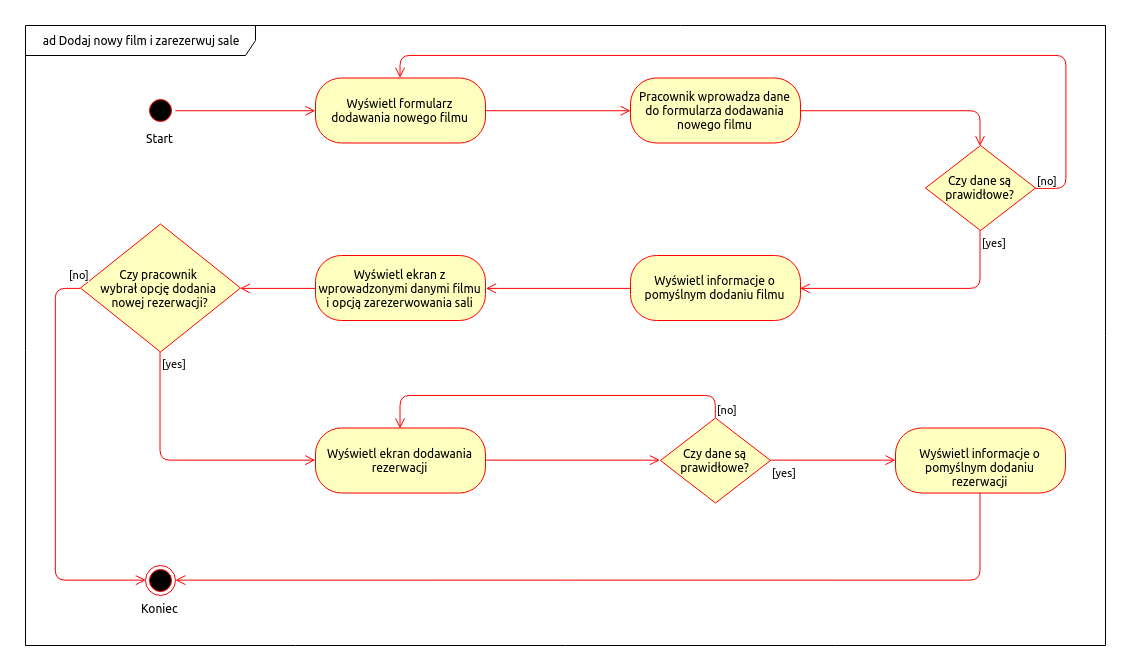

The diagram above was exported from draw.io. Its source (the exported page's mxGraphModel, read from the mxfile embedded in the PNG):
<mxGraphModel dx="2439" dy="1053" grid="1" gridSize="10" guides="1" tooltips="1" connect="1" arrows="1" fold="1" page="1" pageScale="1" pageWidth="1100" pageHeight="850" background="#ffffff" math="0" shadow="0">
  <root>
    <mxCell id="0" />
    <mxCell id="1" parent="0" />
    <mxCell id="xDM4aftojPzbOTRNv5L--29" value="ad Dodaj nowy film i zarezerwuj sale" style="shape=umlFrame;whiteSpace=wrap;html=1;width=230;height=30;" vertex="1" parent="1">
      <mxGeometry x="50" y="790" width="1080" height="620" as="geometry" />
    </mxCell>
    <mxCell id="xDM4aftojPzbOTRNv5L--2" value="Start" style="ellipse;html=1;shape=startState;fillColor=#000000;strokeColor=#ff0000;rounded=1;shadow=0;comic=0;labelBackgroundColor=none;fontFamily=Verdana;fontSize=12;fontColor=#000000;align=center;direction=south;labelPosition=center;verticalLabelPosition=bottom;verticalAlign=top;" vertex="1" parent="1">
      <mxGeometry x="170" y="860" width="30" height="30" as="geometry" />
    </mxCell>
    <mxCell id="xDM4aftojPzbOTRNv5L--3" value="Pracownik wprowadza dane do formularza dodawania nowego filmu" style="rounded=1;whiteSpace=wrap;html=1;arcSize=40;fontColor=#000000;fillColor=#ffffc0;strokeColor=#ff0000;" vertex="1" parent="1">
      <mxGeometry x="655" y="842.5" width="170" height="65" as="geometry" />
    </mxCell>
    <mxCell id="xDM4aftojPzbOTRNv5L--4" value="" style="edgeStyle=orthogonalEdgeStyle;html=1;verticalAlign=bottom;endArrow=open;endSize=8;strokeColor=#ff0000;entryX=0.5;entryY=0;entryDx=0;entryDy=0;" edge="1" source="xDM4aftojPzbOTRNv5L--3" parent="1" target="xDM4aftojPzbOTRNv5L--10">
      <mxGeometry relative="1" as="geometry">
        <mxPoint x="1000" y="940" as="targetPoint" />
      </mxGeometry>
    </mxCell>
    <mxCell id="xDM4aftojPzbOTRNv5L--7" value="" style="edgeStyle=orthogonalEdgeStyle;html=1;verticalAlign=bottom;endArrow=open;endSize=8;strokeColor=#ff0000;exitX=0.5;exitY=0;exitDx=0;exitDy=0;entryX=0;entryY=0.5;entryDx=0;entryDy=0;" edge="1" parent="1" source="xDM4aftojPzbOTRNv5L--2" target="xDM4aftojPzbOTRNv5L--8">
      <mxGeometry relative="1" as="geometry">
        <mxPoint x="330" y="970" as="targetPoint" />
        <mxPoint x="430" y="890" as="sourcePoint" />
      </mxGeometry>
    </mxCell>
    <mxCell id="xDM4aftojPzbOTRNv5L--8" value="Wyświetl formularz dodawania nowego filmu" style="rounded=1;whiteSpace=wrap;html=1;arcSize=40;fontColor=#000000;fillColor=#ffffc0;strokeColor=#ff0000;" vertex="1" parent="1">
      <mxGeometry x="340" y="842.5" width="170" height="65" as="geometry" />
    </mxCell>
    <mxCell id="xDM4aftojPzbOTRNv5L--9" value="" style="edgeStyle=orthogonalEdgeStyle;html=1;verticalAlign=bottom;endArrow=open;endSize=8;strokeColor=#ff0000;exitX=1;exitY=0.5;exitDx=0;exitDy=0;entryX=0;entryY=0.5;entryDx=0;entryDy=0;" edge="1" parent="1" source="xDM4aftojPzbOTRNv5L--8" target="xDM4aftojPzbOTRNv5L--3">
      <mxGeometry relative="1" as="geometry">
        <mxPoint x="660" y="990" as="targetPoint" />
        <mxPoint x="920" y="923" as="sourcePoint" />
      </mxGeometry>
    </mxCell>
    <mxCell id="xDM4aftojPzbOTRNv5L--10" value="Czy dane są prawidłowe?" style="rhombus;whiteSpace=wrap;html=1;fillColor=#ffffc0;strokeColor=#ff0000;" vertex="1" parent="1">
      <mxGeometry x="950" y="910" width="110" height="85" as="geometry" />
    </mxCell>
    <mxCell id="xDM4aftojPzbOTRNv5L--11" value="[no]" style="edgeStyle=orthogonalEdgeStyle;html=1;align=left;verticalAlign=bottom;endArrow=open;endSize=8;strokeColor=#ff0000;entryX=0.5;entryY=0;entryDx=0;entryDy=0;exitX=1;exitY=0.5;exitDx=0;exitDy=0;" edge="1" source="xDM4aftojPzbOTRNv5L--10" parent="1" target="xDM4aftojPzbOTRNv5L--8">
      <mxGeometry x="-1" relative="1" as="geometry">
        <mxPoint x="1310" y="845" as="targetPoint" />
        <Array as="points">
          <mxPoint x="1090" y="953" />
          <mxPoint x="1090" y="820" />
          <mxPoint x="425" y="820" />
        </Array>
      </mxGeometry>
    </mxCell>
    <mxCell id="xDM4aftojPzbOTRNv5L--12" value="[yes]" style="edgeStyle=orthogonalEdgeStyle;html=1;align=left;verticalAlign=top;endArrow=open;endSize=8;strokeColor=#ff0000;entryX=1;entryY=0.5;entryDx=0;entryDy=0;" edge="1" source="xDM4aftojPzbOTRNv5L--10" parent="1" target="xDM4aftojPzbOTRNv5L--14">
      <mxGeometry x="-1" relative="1" as="geometry">
        <mxPoint x="1005" y="1100" as="targetPoint" />
        <Array as="points">
          <mxPoint x="1005" y="1053" />
        </Array>
      </mxGeometry>
    </mxCell>
    <mxCell id="xDM4aftojPzbOTRNv5L--14" value="Wyświetl informacje o pomyślnym dodaniu filmu" style="rounded=1;whiteSpace=wrap;html=1;arcSize=40;fontColor=#000000;fillColor=#ffffc0;strokeColor=#ff0000;" vertex="1" parent="1">
      <mxGeometry x="655" y="1020" width="170" height="65" as="geometry" />
    </mxCell>
    <mxCell id="xDM4aftojPzbOTRNv5L--15" value="Wyświetl ekran z wprowadzonymi danymi filmu i opcją zarezerwowania sali" style="rounded=1;whiteSpace=wrap;html=1;arcSize=40;fontColor=#000000;fillColor=#ffffc0;strokeColor=#ff0000;" vertex="1" parent="1">
      <mxGeometry x="340" y="1020" width="170" height="65" as="geometry" />
    </mxCell>
    <mxCell id="xDM4aftojPzbOTRNv5L--16" value="" style="edgeStyle=orthogonalEdgeStyle;html=1;verticalAlign=bottom;endArrow=open;endSize=8;strokeColor=#ff0000;exitX=0;exitY=0.5;exitDx=0;exitDy=0;entryX=1;entryY=0.5;entryDx=0;entryDy=0;" edge="1" parent="1" source="xDM4aftojPzbOTRNv5L--14" target="xDM4aftojPzbOTRNv5L--15">
      <mxGeometry relative="1" as="geometry">
        <mxPoint x="665" y="885" as="targetPoint" />
        <mxPoint x="520" y="885" as="sourcePoint" />
      </mxGeometry>
    </mxCell>
    <mxCell id="xDM4aftojPzbOTRNv5L--17" value="Czy pracownik &lt;br&gt;wybrał opcję dodania &lt;br&gt;nowej rezerwacji?" style="rhombus;whiteSpace=wrap;html=1;fillColor=#ffffc0;strokeColor=#ff0000;" vertex="1" parent="1">
      <mxGeometry x="105" y="988.5" width="160" height="128" as="geometry" />
    </mxCell>
    <mxCell id="xDM4aftojPzbOTRNv5L--18" value="" style="edgeStyle=orthogonalEdgeStyle;html=1;verticalAlign=bottom;endArrow=open;endSize=8;strokeColor=#ff0000;exitX=0;exitY=0.5;exitDx=0;exitDy=0;entryX=1;entryY=0.5;entryDx=0;entryDy=0;" edge="1" parent="1" source="xDM4aftojPzbOTRNv5L--15" target="xDM4aftojPzbOTRNv5L--17">
      <mxGeometry relative="1" as="geometry">
        <mxPoint x="520" y="1063" as="targetPoint" />
        <mxPoint x="665" y="1063" as="sourcePoint" />
      </mxGeometry>
    </mxCell>
    <mxCell id="xDM4aftojPzbOTRNv5L--19" value="[yes]" style="edgeStyle=orthogonalEdgeStyle;html=1;align=left;verticalAlign=top;endArrow=open;endSize=8;strokeColor=#ff0000;exitX=0.5;exitY=1;exitDx=0;exitDy=0;entryX=0;entryY=0.5;entryDx=0;entryDy=0;" edge="1" parent="1" source="xDM4aftojPzbOTRNv5L--17" target="xDM4aftojPzbOTRNv5L--22">
      <mxGeometry x="-1" relative="1" as="geometry">
        <mxPoint x="260" y="1220" as="targetPoint" />
        <mxPoint x="290" y="1160" as="sourcePoint" />
        <Array as="points">
          <mxPoint x="185" y="1225" />
        </Array>
      </mxGeometry>
    </mxCell>
    <mxCell id="xDM4aftojPzbOTRNv5L--20" value="[no]" style="edgeStyle=orthogonalEdgeStyle;html=1;align=left;verticalAlign=bottom;endArrow=open;endSize=8;strokeColor=#ff0000;exitX=0;exitY=0.5;exitDx=0;exitDy=0;entryX=0;entryY=0.5;entryDx=0;entryDy=0;spacingBottom=6;spacingLeft=-13;" edge="1" parent="1" source="xDM4aftojPzbOTRNv5L--17" target="xDM4aftojPzbOTRNv5L--21">
      <mxGeometry x="-1" relative="1" as="geometry">
        <mxPoint x="640" y="1430" as="targetPoint" />
        <mxPoint x="520" y="1453" as="sourcePoint" />
        <Array as="points">
          <mxPoint x="80" y="1053" />
          <mxPoint x="80" y="1345" />
        </Array>
      </mxGeometry>
    </mxCell>
    <mxCell id="xDM4aftojPzbOTRNv5L--21" value="Koniec" style="ellipse;html=1;shape=endState;fillColor=#000000;strokeColor=#ff0000;rounded=1;shadow=0;comic=0;labelBackgroundColor=none;fontFamily=Verdana;fontSize=12;fontColor=#000000;align=center;labelPosition=center;verticalLabelPosition=bottom;verticalAlign=top;" vertex="1" parent="1">
      <mxGeometry x="170" y="1330" width="30" height="30" as="geometry" />
    </mxCell>
    <mxCell id="xDM4aftojPzbOTRNv5L--22" value="Wyświetl ekran dodawania rezerwacji" style="rounded=1;whiteSpace=wrap;html=1;arcSize=40;fontColor=#000000;fillColor=#ffffc0;strokeColor=#ff0000;" vertex="1" parent="1">
      <mxGeometry x="340" y="1192.5" width="170" height="65" as="geometry" />
    </mxCell>
    <mxCell id="xDM4aftojPzbOTRNv5L--23" value="Czy dane są prawidłowe?" style="rhombus;whiteSpace=wrap;html=1;fillColor=#ffffc0;strokeColor=#ff0000;" vertex="1" parent="1">
      <mxGeometry x="685" y="1182.5" width="110" height="85" as="geometry" />
    </mxCell>
    <mxCell id="xDM4aftojPzbOTRNv5L--24" value="[yes]" style="edgeStyle=orthogonalEdgeStyle;html=1;align=left;verticalAlign=top;endArrow=open;endSize=8;strokeColor=#ff0000;exitX=1;exitY=0.5;exitDx=0;exitDy=0;" edge="1" parent="1" source="xDM4aftojPzbOTRNv5L--23" target="xDM4aftojPzbOTRNv5L--27">
      <mxGeometry x="-1" relative="1" as="geometry">
        <mxPoint x="900" y="1230" as="targetPoint" />
        <mxPoint x="1080" y="1309.5" as="sourcePoint" />
        <Array as="points" />
      </mxGeometry>
    </mxCell>
    <mxCell id="xDM4aftojPzbOTRNv5L--25" value="[no]" style="edgeStyle=orthogonalEdgeStyle;html=1;align=left;verticalAlign=bottom;endArrow=open;endSize=8;strokeColor=#ff0000;entryX=0.5;entryY=0;entryDx=0;entryDy=0;exitX=0.5;exitY=0;exitDx=0;exitDy=0;" edge="1" parent="1" source="xDM4aftojPzbOTRNv5L--23" target="xDM4aftojPzbOTRNv5L--22">
      <mxGeometry x="-1" relative="1" as="geometry">
        <mxPoint x="517.5" y="1157.5" as="targetPoint" />
        <mxPoint x="1183" y="1268" as="sourcePoint" />
        <Array as="points">
          <mxPoint x="740" y="1160" />
          <mxPoint x="425" y="1160" />
        </Array>
      </mxGeometry>
    </mxCell>
    <mxCell id="xDM4aftojPzbOTRNv5L--26" value="" style="edgeStyle=orthogonalEdgeStyle;html=1;verticalAlign=bottom;endArrow=open;endSize=8;strokeColor=#ff0000;exitX=1;exitY=0.5;exitDx=0;exitDy=0;entryX=0;entryY=0.5;entryDx=0;entryDy=0;" edge="1" parent="1" source="xDM4aftojPzbOTRNv5L--22" target="xDM4aftojPzbOTRNv5L--23">
      <mxGeometry relative="1" as="geometry">
        <mxPoint x="680" y="1274" as="targetPoint" />
        <mxPoint x="535" y="1274" as="sourcePoint" />
      </mxGeometry>
    </mxCell>
    <mxCell id="xDM4aftojPzbOTRNv5L--27" value="Wyświetl informacje o pomyślnym dodaniu rezerwacji" style="rounded=1;whiteSpace=wrap;html=1;arcSize=40;fontColor=#000000;fillColor=#ffffc0;strokeColor=#ff0000;" vertex="1" parent="1">
      <mxGeometry x="920" y="1192.5" width="170" height="65" as="geometry" />
    </mxCell>
    <mxCell id="xDM4aftojPzbOTRNv5L--28" value="" style="edgeStyle=orthogonalEdgeStyle;html=1;verticalAlign=bottom;endArrow=open;endSize=8;strokeColor=#ff0000;exitX=0.5;exitY=1;exitDx=0;exitDy=0;entryX=1;entryY=0.5;entryDx=0;entryDy=0;" edge="1" parent="1" source="xDM4aftojPzbOTRNv5L--27" target="xDM4aftojPzbOTRNv5L--21">
      <mxGeometry relative="1" as="geometry">
        <mxPoint x="700" y="1400" as="targetPoint" />
        <mxPoint x="845" y="1400" as="sourcePoint" />
      </mxGeometry>
    </mxCell>
  </root>
</mxGraphModel>